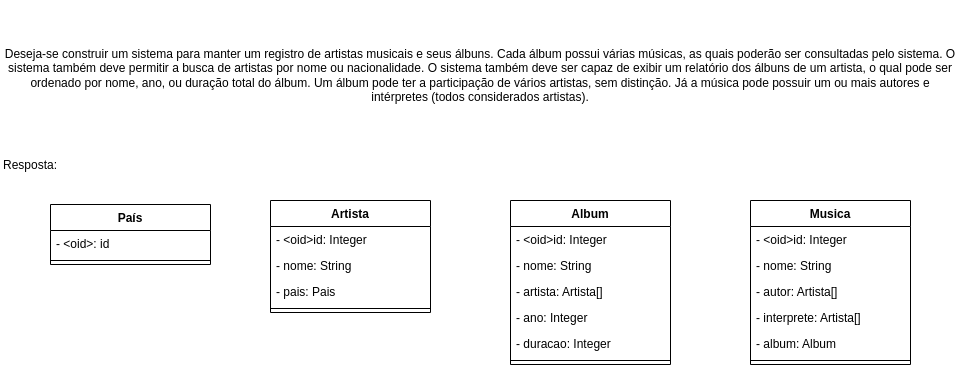

The diagram above was exported from draw.io. Its source (the exported page's mxGraphModel, read from the mxfile embedded in the PNG):
<mxGraphModel dx="1434" dy="781" grid="1" gridSize="10" guides="1" tooltips="1" connect="1" arrows="1" fold="1" page="1" pageScale="1" pageWidth="827" pageHeight="1169" math="0" shadow="0">
  <root>
    <mxCell id="WIyWlLk6GJQsqaUBKTNV-0" />
    <mxCell id="WIyWlLk6GJQsqaUBKTNV-1" parent="WIyWlLk6GJQsqaUBKTNV-0" />
    <mxCell id="rjk6FL5HyUGB7wtsrf1u-0" value="Artista" style="swimlane;fontStyle=1;align=center;verticalAlign=top;childLayout=stackLayout;horizontal=1;startSize=26;horizontalStack=0;resizeParent=1;resizeParentMax=0;resizeLast=0;collapsible=1;marginBottom=0;whiteSpace=wrap;html=1;" vertex="1" parent="WIyWlLk6GJQsqaUBKTNV-1">
      <mxGeometry x="340" y="220" width="160" height="112" as="geometry">
        <mxRectangle x="300" y="186" width="80" height="30" as="alternateBounds" />
      </mxGeometry>
    </mxCell>
    <mxCell id="rjk6FL5HyUGB7wtsrf1u-12" value="- &amp;lt;oid&amp;gt;id: Integer" style="text;strokeColor=none;fillColor=none;align=left;verticalAlign=top;spacingLeft=4;spacingRight=4;overflow=hidden;rotatable=0;points=[[0,0.5],[1,0.5]];portConstraint=eastwest;whiteSpace=wrap;html=1;" vertex="1" parent="rjk6FL5HyUGB7wtsrf1u-0">
      <mxGeometry y="26" width="160" height="26" as="geometry" />
    </mxCell>
    <mxCell id="rjk6FL5HyUGB7wtsrf1u-1" value="- nome: String" style="text;strokeColor=none;fillColor=none;align=left;verticalAlign=top;spacingLeft=4;spacingRight=4;overflow=hidden;rotatable=0;points=[[0,0.5],[1,0.5]];portConstraint=eastwest;whiteSpace=wrap;html=1;" vertex="1" parent="rjk6FL5HyUGB7wtsrf1u-0">
      <mxGeometry y="52" width="160" height="26" as="geometry" />
    </mxCell>
    <mxCell id="rjk6FL5HyUGB7wtsrf1u-20" value="- pais: Pais" style="text;strokeColor=none;fillColor=none;align=left;verticalAlign=top;spacingLeft=4;spacingRight=4;overflow=hidden;rotatable=0;points=[[0,0.5],[1,0.5]];portConstraint=eastwest;whiteSpace=wrap;html=1;" vertex="1" parent="rjk6FL5HyUGB7wtsrf1u-0">
      <mxGeometry y="78" width="160" height="26" as="geometry" />
    </mxCell>
    <mxCell id="rjk6FL5HyUGB7wtsrf1u-2" value="" style="line;strokeWidth=1;fillColor=none;align=left;verticalAlign=middle;spacingTop=-1;spacingLeft=3;spacingRight=3;rotatable=0;labelPosition=right;points=[];portConstraint=eastwest;strokeColor=inherit;" vertex="1" parent="rjk6FL5HyUGB7wtsrf1u-0">
      <mxGeometry y="104" width="160" height="8" as="geometry" />
    </mxCell>
    <mxCell id="rjk6FL5HyUGB7wtsrf1u-4" value="Album" style="swimlane;fontStyle=1;align=center;verticalAlign=top;childLayout=stackLayout;horizontal=1;startSize=26;horizontalStack=0;resizeParent=1;resizeParentMax=0;resizeLast=0;collapsible=1;marginBottom=0;whiteSpace=wrap;html=1;" vertex="1" parent="WIyWlLk6GJQsqaUBKTNV-1">
      <mxGeometry x="580" y="220" width="160" height="164" as="geometry">
        <mxRectangle x="520" y="186" width="80" height="30" as="alternateBounds" />
      </mxGeometry>
    </mxCell>
    <mxCell id="rjk6FL5HyUGB7wtsrf1u-5" value="- &amp;lt;oid&amp;gt;id: Integer" style="text;strokeColor=none;fillColor=none;align=left;verticalAlign=top;spacingLeft=4;spacingRight=4;overflow=hidden;rotatable=0;points=[[0,0.5],[1,0.5]];portConstraint=eastwest;whiteSpace=wrap;html=1;" vertex="1" parent="rjk6FL5HyUGB7wtsrf1u-4">
      <mxGeometry y="26" width="160" height="26" as="geometry" />
    </mxCell>
    <mxCell id="rjk6FL5HyUGB7wtsrf1u-13" value="- nome: String" style="text;strokeColor=none;fillColor=none;align=left;verticalAlign=top;spacingLeft=4;spacingRight=4;overflow=hidden;rotatable=0;points=[[0,0.5],[1,0.5]];portConstraint=eastwest;whiteSpace=wrap;html=1;" vertex="1" parent="rjk6FL5HyUGB7wtsrf1u-4">
      <mxGeometry y="52" width="160" height="26" as="geometry" />
    </mxCell>
    <mxCell id="rjk6FL5HyUGB7wtsrf1u-14" value="- artista: Artista[]&amp;nbsp;" style="text;strokeColor=none;fillColor=none;align=left;verticalAlign=top;spacingLeft=4;spacingRight=4;overflow=hidden;rotatable=0;points=[[0,0.5],[1,0.5]];portConstraint=eastwest;whiteSpace=wrap;html=1;" vertex="1" parent="rjk6FL5HyUGB7wtsrf1u-4">
      <mxGeometry y="78" width="160" height="26" as="geometry" />
    </mxCell>
    <mxCell id="rjk6FL5HyUGB7wtsrf1u-15" value="- ano: Integer&amp;nbsp;" style="text;strokeColor=none;fillColor=none;align=left;verticalAlign=top;spacingLeft=4;spacingRight=4;overflow=hidden;rotatable=0;points=[[0,0.5],[1,0.5]];portConstraint=eastwest;whiteSpace=wrap;html=1;" vertex="1" parent="rjk6FL5HyUGB7wtsrf1u-4">
      <mxGeometry y="104" width="160" height="26" as="geometry" />
    </mxCell>
    <mxCell id="rjk6FL5HyUGB7wtsrf1u-16" value="- duracao: Integer&amp;nbsp;" style="text;strokeColor=none;fillColor=none;align=left;verticalAlign=top;spacingLeft=4;spacingRight=4;overflow=hidden;rotatable=0;points=[[0,0.5],[1,0.5]];portConstraint=eastwest;whiteSpace=wrap;html=1;" vertex="1" parent="rjk6FL5HyUGB7wtsrf1u-4">
      <mxGeometry y="130" width="160" height="26" as="geometry" />
    </mxCell>
    <mxCell id="rjk6FL5HyUGB7wtsrf1u-6" value="" style="line;strokeWidth=1;fillColor=none;align=left;verticalAlign=middle;spacingTop=-1;spacingLeft=3;spacingRight=3;rotatable=0;labelPosition=right;points=[];portConstraint=eastwest;strokeColor=inherit;" vertex="1" parent="rjk6FL5HyUGB7wtsrf1u-4">
      <mxGeometry y="156" width="160" height="8" as="geometry" />
    </mxCell>
    <mxCell id="rjk6FL5HyUGB7wtsrf1u-8" value="Musica" style="swimlane;fontStyle=1;align=center;verticalAlign=top;childLayout=stackLayout;horizontal=1;startSize=26;horizontalStack=0;resizeParent=1;resizeParentMax=0;resizeLast=0;collapsible=1;marginBottom=0;whiteSpace=wrap;html=1;" vertex="1" parent="WIyWlLk6GJQsqaUBKTNV-1">
      <mxGeometry x="820" y="220" width="160" height="164" as="geometry">
        <mxRectangle x="300" y="460" width="80" height="30" as="alternateBounds" />
      </mxGeometry>
    </mxCell>
    <mxCell id="rjk6FL5HyUGB7wtsrf1u-9" value="- &amp;lt;oid&amp;gt;id: Integer" style="text;strokeColor=none;fillColor=none;align=left;verticalAlign=top;spacingLeft=4;spacingRight=4;overflow=hidden;rotatable=0;points=[[0,0.5],[1,0.5]];portConstraint=eastwest;whiteSpace=wrap;html=1;" vertex="1" parent="rjk6FL5HyUGB7wtsrf1u-8">
      <mxGeometry y="26" width="160" height="26" as="geometry" />
    </mxCell>
    <mxCell id="rjk6FL5HyUGB7wtsrf1u-19" value="- nome: String" style="text;strokeColor=none;fillColor=none;align=left;verticalAlign=top;spacingLeft=4;spacingRight=4;overflow=hidden;rotatable=0;points=[[0,0.5],[1,0.5]];portConstraint=eastwest;whiteSpace=wrap;html=1;" vertex="1" parent="rjk6FL5HyUGB7wtsrf1u-8">
      <mxGeometry y="52" width="160" height="26" as="geometry" />
    </mxCell>
    <mxCell id="rjk6FL5HyUGB7wtsrf1u-32" value="- autor: Artista[]" style="text;strokeColor=none;fillColor=none;align=left;verticalAlign=top;spacingLeft=4;spacingRight=4;overflow=hidden;rotatable=0;points=[[0,0.5],[1,0.5]];portConstraint=eastwest;whiteSpace=wrap;html=1;" vertex="1" parent="rjk6FL5HyUGB7wtsrf1u-8">
      <mxGeometry y="78" width="160" height="26" as="geometry" />
    </mxCell>
    <mxCell id="rjk6FL5HyUGB7wtsrf1u-33" value="- interprete: Artista[]" style="text;strokeColor=none;fillColor=none;align=left;verticalAlign=top;spacingLeft=4;spacingRight=4;overflow=hidden;rotatable=0;points=[[0,0.5],[1,0.5]];portConstraint=eastwest;whiteSpace=wrap;html=1;" vertex="1" parent="rjk6FL5HyUGB7wtsrf1u-8">
      <mxGeometry y="104" width="160" height="26" as="geometry" />
    </mxCell>
    <mxCell id="rjk6FL5HyUGB7wtsrf1u-18" value="- album: Album" style="text;strokeColor=none;fillColor=none;align=left;verticalAlign=top;spacingLeft=4;spacingRight=4;overflow=hidden;rotatable=0;points=[[0,0.5],[1,0.5]];portConstraint=eastwest;whiteSpace=wrap;html=1;" vertex="1" parent="rjk6FL5HyUGB7wtsrf1u-8">
      <mxGeometry y="130" width="160" height="26" as="geometry" />
    </mxCell>
    <mxCell id="rjk6FL5HyUGB7wtsrf1u-10" value="" style="line;strokeWidth=1;fillColor=none;align=left;verticalAlign=middle;spacingTop=-1;spacingLeft=3;spacingRight=3;rotatable=0;labelPosition=right;points=[];portConstraint=eastwest;strokeColor=inherit;" vertex="1" parent="rjk6FL5HyUGB7wtsrf1u-8">
      <mxGeometry y="156" width="160" height="8" as="geometry" />
    </mxCell>
    <mxCell id="rjk6FL5HyUGB7wtsrf1u-21" value="País" style="swimlane;fontStyle=1;align=center;verticalAlign=top;childLayout=stackLayout;horizontal=1;startSize=26;horizontalStack=0;resizeParent=1;resizeParentMax=0;resizeLast=0;collapsible=1;marginBottom=0;whiteSpace=wrap;html=1;" vertex="1" parent="WIyWlLk6GJQsqaUBKTNV-1">
      <mxGeometry x="120" y="224" width="160" height="60" as="geometry" />
    </mxCell>
    <mxCell id="rjk6FL5HyUGB7wtsrf1u-22" value="- &amp;lt;oid&amp;gt;: id" style="text;strokeColor=none;fillColor=none;align=left;verticalAlign=top;spacingLeft=4;spacingRight=4;overflow=hidden;rotatable=0;points=[[0,0.5],[1,0.5]];portConstraint=eastwest;whiteSpace=wrap;html=1;" vertex="1" parent="rjk6FL5HyUGB7wtsrf1u-21">
      <mxGeometry y="26" width="160" height="26" as="geometry" />
    </mxCell>
    <mxCell id="rjk6FL5HyUGB7wtsrf1u-23" value="" style="line;strokeWidth=1;fillColor=none;align=left;verticalAlign=middle;spacingTop=-1;spacingLeft=3;spacingRight=3;rotatable=0;labelPosition=right;points=[];portConstraint=eastwest;strokeColor=inherit;" vertex="1" parent="rjk6FL5HyUGB7wtsrf1u-21">
      <mxGeometry y="52" width="160" height="8" as="geometry" />
    </mxCell>
    <mxCell id="rjk6FL5HyUGB7wtsrf1u-34" value="&lt;div&gt;Deseja-se construir um sistema para manter um registro de artistas&amp;nbsp;&lt;span style=&quot;background-color: initial;&quot;&gt;musicais e seus álbuns. Cada álbum possui várias músicas, as quais poderão ser consultadas pelo&amp;nbsp;&lt;/span&gt;&lt;span style=&quot;background-color: initial;&quot;&gt;sistema. O sistema também deve permitir a busca de artistas por nome ou nacionalidade. O sistema&amp;nbsp;&lt;/span&gt;&lt;span style=&quot;background-color: initial;&quot;&gt;também deve ser capaz de exibir um relatório dos álbuns de um artista, o qual pode ser ordenado por&amp;nbsp;&lt;/span&gt;&lt;span style=&quot;background-color: initial;&quot;&gt;nome, ano, ou duração total do álbum. Um álbum pode ter a participação de vários artistas, sem&amp;nbsp;&lt;/span&gt;&lt;span style=&quot;background-color: initial;&quot;&gt;distinção. Já a música pode possuir um ou mais autores e intérpretes (todos considerados artistas).&lt;/span&gt;&lt;/div&gt;" style="text;html=1;strokeColor=none;fillColor=none;align=center;verticalAlign=middle;whiteSpace=wrap;rounded=0;" vertex="1" parent="WIyWlLk6GJQsqaUBKTNV-1">
      <mxGeometry x="70" y="20" width="960" height="150" as="geometry" />
    </mxCell>
    <mxCell id="rjk6FL5HyUGB7wtsrf1u-35" value="Resposta:" style="text;html=1;strokeColor=none;fillColor=none;align=center;verticalAlign=middle;whiteSpace=wrap;rounded=0;" vertex="1" parent="WIyWlLk6GJQsqaUBKTNV-1">
      <mxGeometry x="70" y="170" width="60" height="30" as="geometry" />
    </mxCell>
  </root>
</mxGraphModel>